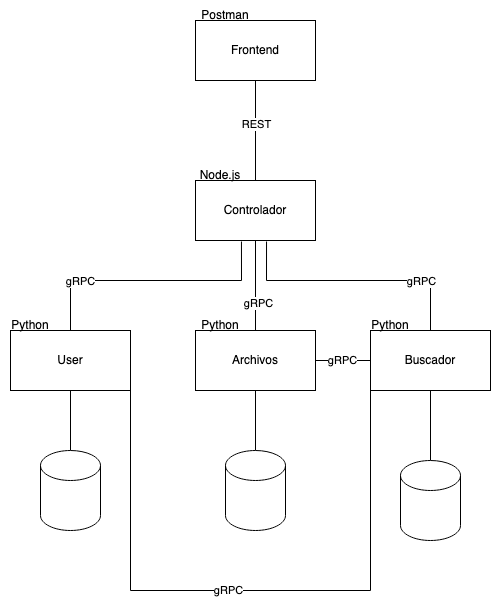

The diagram above was exported from draw.io. Its source (the exported page's mxGraphModel, read from the mxfile embedded in the PNG):
<mxGraphModel dx="954" dy="576" grid="1" gridSize="10" guides="1" tooltips="1" connect="1" arrows="1" fold="1" page="1" pageScale="1" pageWidth="850" pageHeight="1100" math="0" shadow="0">
  <root>
    <mxCell id="0" />
    <mxCell id="1" parent="0" />
    <mxCell id="Fn3-nju4xVWcULks2mPY-15" style="edgeStyle=orthogonalEdgeStyle;rounded=0;orthogonalLoop=1;jettySize=auto;html=1;entryX=0.5;entryY=0;entryDx=0;entryDy=0;endArrow=none;endFill=0;" parent="1" source="Fn3-nju4xVWcULks2mPY-1" target="Fn3-nju4xVWcULks2mPY-3" edge="1">
      <mxGeometry relative="1" as="geometry" />
    </mxCell>
    <mxCell id="Fn3-nju4xVWcULks2mPY-16" value="REST" style="edgeLabel;html=1;align=center;verticalAlign=middle;resizable=0;points=[];" parent="Fn3-nju4xVWcULks2mPY-15" connectable="0" vertex="1">
      <mxGeometry x="-0.14" relative="1" as="geometry">
        <mxPoint as="offset" />
      </mxGeometry>
    </mxCell>
    <mxCell id="Fn3-nju4xVWcULks2mPY-1" value="&lt;div&gt;Frontend&lt;/div&gt;" style="rounded=0;whiteSpace=wrap;html=1;" parent="1" vertex="1">
      <mxGeometry x="365" y="40" width="120" height="60" as="geometry" />
    </mxCell>
    <mxCell id="Fn3-nju4xVWcULks2mPY-4" style="edgeStyle=orthogonalEdgeStyle;rounded=0;orthogonalLoop=1;jettySize=auto;html=1;entryX=0.5;entryY=0;entryDx=0;entryDy=0;endArrow=none;endFill=0;exitX=0.383;exitY=1.017;exitDx=0;exitDy=0;exitPerimeter=0;" parent="1" source="Fn3-nju4xVWcULks2mPY-3" target="Fn3-nju4xVWcULks2mPY-5" edge="1">
      <mxGeometry relative="1" as="geometry">
        <mxPoint x="370" y="350" as="targetPoint" />
        <Array as="points">
          <mxPoint x="411" y="300" />
          <mxPoint x="240" y="300" />
        </Array>
      </mxGeometry>
    </mxCell>
    <mxCell id="Fn3-nju4xVWcULks2mPY-17" value="gRPC" style="edgeLabel;html=1;align=center;verticalAlign=middle;resizable=0;points=[];" parent="Fn3-nju4xVWcULks2mPY-4" connectable="0" vertex="1">
      <mxGeometry x="0.3548" y="-3" relative="1" as="geometry">
        <mxPoint x="-24" y="3" as="offset" />
      </mxGeometry>
    </mxCell>
    <mxCell id="Fn3-nju4xVWcULks2mPY-7" style="edgeStyle=orthogonalEdgeStyle;rounded=0;orthogonalLoop=1;jettySize=auto;html=1;entryX=0.5;entryY=0;entryDx=0;entryDy=0;endArrow=none;endFill=0;" parent="1" source="Fn3-nju4xVWcULks2mPY-3" target="Fn3-nju4xVWcULks2mPY-6" edge="1">
      <mxGeometry relative="1" as="geometry" />
    </mxCell>
    <mxCell id="Fn3-nju4xVWcULks2mPY-18" value="gRPC" style="edgeLabel;html=1;align=center;verticalAlign=middle;resizable=0;points=[];" parent="Fn3-nju4xVWcULks2mPY-7" connectable="0" vertex="1">
      <mxGeometry x="0.3806" y="2" relative="1" as="geometry">
        <mxPoint as="offset" />
      </mxGeometry>
    </mxCell>
    <mxCell id="y7yC2dRavWrOx6TsWukD-3" style="edgeStyle=orthogonalEdgeStyle;rounded=0;orthogonalLoop=1;jettySize=auto;html=1;exitX=0.592;exitY=1.017;exitDx=0;exitDy=0;exitPerimeter=0;endArrow=none;endFill=0;entryX=0.5;entryY=0;entryDx=0;entryDy=0;" parent="1" source="Fn3-nju4xVWcULks2mPY-3" target="y7yC2dRavWrOx6TsWukD-1" edge="1">
      <mxGeometry relative="1" as="geometry">
        <Array as="points">
          <mxPoint x="436" y="300" />
          <mxPoint x="600" y="300" />
        </Array>
      </mxGeometry>
    </mxCell>
    <mxCell id="y7yC2dRavWrOx6TsWukD-6" value="gRPC" style="edgeLabel;html=1;align=center;verticalAlign=middle;resizable=0;points=[];" parent="y7yC2dRavWrOx6TsWukD-3" connectable="0" vertex="1">
      <mxGeometry x="0.358" y="-4" relative="1" as="geometry">
        <mxPoint x="21" y="-4" as="offset" />
      </mxGeometry>
    </mxCell>
    <mxCell id="Fn3-nju4xVWcULks2mPY-3" value="Controlador" style="rounded=0;whiteSpace=wrap;html=1;" parent="1" vertex="1">
      <mxGeometry x="365" y="200" width="120" height="60" as="geometry" />
    </mxCell>
    <mxCell id="Fn3-nju4xVWcULks2mPY-13" style="edgeStyle=orthogonalEdgeStyle;rounded=0;orthogonalLoop=1;jettySize=auto;html=1;endArrow=none;endFill=0;" parent="1" source="Fn3-nju4xVWcULks2mPY-5" target="Fn3-nju4xVWcULks2mPY-11" edge="1">
      <mxGeometry relative="1" as="geometry" />
    </mxCell>
    <mxCell id="Fn3-nju4xVWcULks2mPY-5" value="User" style="rounded=0;whiteSpace=wrap;html=1;" parent="1" vertex="1">
      <mxGeometry x="180" y="350" width="120" height="60" as="geometry" />
    </mxCell>
    <mxCell id="Fn3-nju4xVWcULks2mPY-14" style="edgeStyle=orthogonalEdgeStyle;rounded=0;orthogonalLoop=1;jettySize=auto;html=1;entryX=0.5;entryY=0;entryDx=0;entryDy=0;entryPerimeter=0;endArrow=none;endFill=0;" parent="1" source="Fn3-nju4xVWcULks2mPY-6" target="Fn3-nju4xVWcULks2mPY-12" edge="1">
      <mxGeometry relative="1" as="geometry" />
    </mxCell>
    <mxCell id="Fn3-nju4xVWcULks2mPY-6" value="Archivos" style="rounded=0;whiteSpace=wrap;html=1;" parent="1" vertex="1">
      <mxGeometry x="365" y="350" width="120" height="60" as="geometry" />
    </mxCell>
    <mxCell id="Fn3-nju4xVWcULks2mPY-8" value="Python" style="text;html=1;strokeColor=none;fillColor=none;align=center;verticalAlign=middle;whiteSpace=wrap;rounded=0;" parent="1" vertex="1">
      <mxGeometry x="170" y="330" width="60" height="30" as="geometry" />
    </mxCell>
    <mxCell id="Fn3-nju4xVWcULks2mPY-9" value="Python" style="text;html=1;strokeColor=none;fillColor=none;align=center;verticalAlign=middle;whiteSpace=wrap;rounded=0;" parent="1" vertex="1">
      <mxGeometry x="360" y="330" width="60" height="30" as="geometry" />
    </mxCell>
    <mxCell id="Fn3-nju4xVWcULks2mPY-10" value="Node.js" style="text;html=1;strokeColor=none;fillColor=none;align=center;verticalAlign=middle;whiteSpace=wrap;rounded=0;" parent="1" vertex="1">
      <mxGeometry x="360" y="180" width="60" height="30" as="geometry" />
    </mxCell>
    <mxCell id="Fn3-nju4xVWcULks2mPY-11" value="" style="shape=cylinder3;whiteSpace=wrap;html=1;boundedLbl=1;backgroundOutline=1;size=15;" parent="1" vertex="1">
      <mxGeometry x="210" y="470" width="60" height="80" as="geometry" />
    </mxCell>
    <mxCell id="Fn3-nju4xVWcULks2mPY-12" value="" style="shape=cylinder3;whiteSpace=wrap;html=1;boundedLbl=1;backgroundOutline=1;size=15;" parent="1" vertex="1">
      <mxGeometry x="395" y="470" width="60" height="80" as="geometry" />
    </mxCell>
    <mxCell id="Fn3-nju4xVWcULks2mPY-19" value="Postman" style="text;html=1;strokeColor=none;fillColor=none;align=center;verticalAlign=middle;whiteSpace=wrap;rounded=0;" parent="1" vertex="1">
      <mxGeometry x="365" y="20" width="60" height="30" as="geometry" />
    </mxCell>
    <mxCell id="y7yC2dRavWrOx6TsWukD-4" value="gRPC" style="edgeStyle=orthogonalEdgeStyle;rounded=0;orthogonalLoop=1;jettySize=auto;html=1;endArrow=none;endFill=0;" parent="1" source="y7yC2dRavWrOx6TsWukD-1" target="Fn3-nju4xVWcULks2mPY-6" edge="1">
      <mxGeometry relative="1" as="geometry" />
    </mxCell>
    <mxCell id="y7yC2dRavWrOx6TsWukD-7" style="edgeStyle=orthogonalEdgeStyle;rounded=0;orthogonalLoop=1;jettySize=auto;html=1;endArrow=none;endFill=0;" parent="1" source="y7yC2dRavWrOx6TsWukD-1" target="y7yC2dRavWrOx6TsWukD-5" edge="1">
      <mxGeometry relative="1" as="geometry" />
    </mxCell>
    <mxCell id="y7yC2dRavWrOx6TsWukD-8" style="edgeStyle=orthogonalEdgeStyle;rounded=0;orthogonalLoop=1;jettySize=auto;html=1;entryX=1;entryY=1;entryDx=0;entryDy=0;endArrow=none;endFill=0;exitX=0;exitY=1;exitDx=0;exitDy=0;" parent="1" source="y7yC2dRavWrOx6TsWukD-1" target="Fn3-nju4xVWcULks2mPY-5" edge="1">
      <mxGeometry relative="1" as="geometry">
        <Array as="points">
          <mxPoint x="540" y="610" />
          <mxPoint x="300" y="610" />
        </Array>
      </mxGeometry>
    </mxCell>
    <mxCell id="y7yC2dRavWrOx6TsWukD-9" value="gRPC" style="edgeLabel;html=1;align=center;verticalAlign=middle;resizable=0;points=[];" parent="y7yC2dRavWrOx6TsWukD-8" connectable="0" vertex="1">
      <mxGeometry x="0.0719" y="-1" relative="1" as="geometry">
        <mxPoint as="offset" />
      </mxGeometry>
    </mxCell>
    <mxCell id="y7yC2dRavWrOx6TsWukD-1" value="Buscador" style="rounded=0;whiteSpace=wrap;html=1;" parent="1" vertex="1">
      <mxGeometry x="540" y="350" width="120" height="60" as="geometry" />
    </mxCell>
    <mxCell id="y7yC2dRavWrOx6TsWukD-2" value="Python" style="text;html=1;strokeColor=none;fillColor=none;align=center;verticalAlign=middle;whiteSpace=wrap;rounded=0;" parent="1" vertex="1">
      <mxGeometry x="530" y="330" width="60" height="30" as="geometry" />
    </mxCell>
    <mxCell id="y7yC2dRavWrOx6TsWukD-5" value="" style="shape=cylinder3;whiteSpace=wrap;html=1;boundedLbl=1;backgroundOutline=1;size=15;" parent="1" vertex="1">
      <mxGeometry x="570" y="480" width="60" height="80" as="geometry" />
    </mxCell>
  </root>
</mxGraphModel>